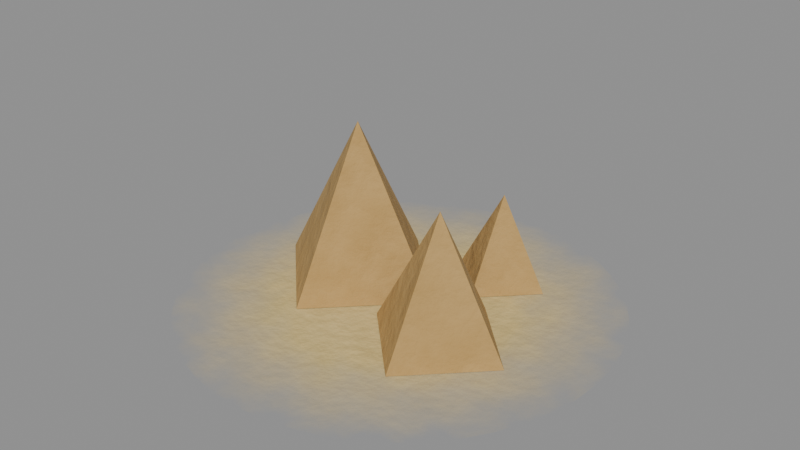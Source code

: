 # Source: improvement_pyramid.blend  (saved by Blender 5.2.44; exported with 4.5.12 LTS)
import bpy
from mathutils import Matrix  # noqa: F401  (used for matrix-valued properties, if any)

bpy.ops.wm.read_factory_settings(use_empty=True)
scene = bpy.context.scene
scene.name = 'improvement_pyramid'

# ---- materials (node trees are filled in below, after node groups)
mat_sg_e0c88a_001 = bpy.data.materials.new('sg#e0c88a.001')
mat_npyr = bpy.data.materials.new('npyr')

# ---- material node trees
mat_sg_e0c88a_001.use_nodes = True; mat_sg_e0c88a_001.node_tree.nodes.clear()
_N = mat_sg_e0c88a_001.node_tree.nodes; _L = mat_sg_e0c88a_001.node_tree.links
n0 = _N.new('ShaderNodeBsdfPrincipled'); n0.name = 'Principled BSDF'; n0.location = (-200, 100)
n0.inputs[2].default_value = 1.0
n0.inputs[10].default_value = 0.005
n1 = _N.new('ShaderNodeOutputMaterial'); n1.name = 'Material Output'; n1.location = (200, 100)
n2 = _N.new('ShaderNodeTexCoord'); n2.name = 'Texture Coordinate'; n2.location = (0, 0)
n3 = _N.new('ShaderNodeMapping'); n3.name = 'Mapping'; n3.location = (0, 0)
n3.inputs[3].default_value = (1.0, 1.0, 0.0)
n4 = _N.new('ShaderNodeVectorMath'); n4.name = 'Vector Math'; n4.location = (0, 0)
n4.operation = 'LENGTH'
n5 = _N.new('ShaderNodeTexNoise'); n5.name = 'Noise Texture'; n5.location = (0, 0)
n5.width = 160
n5.inputs[2].default_value = 7.0
n5.inputs[3].default_value = 3.0
n6 = _N.new('ShaderNodeMath'); n6.name = 'Math'; n6.location = (0, 0)
n6.operation = 'SUBTRACT'
n7 = _N.new('ShaderNodeMath'); n7.name = 'Math.001'; n7.location = (0, 0)
n7.operation = 'MULTIPLY'
n7.inputs[1].default_value = 0.22
n8 = _N.new('ShaderNodeMath'); n8.name = 'Math.002'; n8.location = (0, 0)
n9 = _N.new('ShaderNodeMapRange'); n9.name = 'Map Range'; n9.location = (0, 0)
n9.inputs[1].default_value = 0.3325
n9.inputs[2].default_value = 0.665
n9.inputs[3].default_value = 1.0
n9.inputs[4].default_value = 0.0
n10 = _N.new('ShaderNodeTexNoise'); n10.name = 'Noise Texture.001'; n10.location = (0, 0)
n10.width = 160
n10.inputs[2].default_value = 10.0
n10.inputs[3].default_value = 5.0
n11 = _N.new('ShaderNodeMix'); n11.name = 'Mix'; n11.location = (0, 0)
n11.data_type = 'RGBA'
n11.inputs[6].default_value = (0.7454, 0.5776, 0.2542, 1.0)
n11.inputs[7].default_value = (0.5776, 0.4342, 0.162, 1.0)
n12 = _N.new('ShaderNodeBump'); n12.name = 'Bump'; n12.location = (0, 0)
n12.inputs[0].default_value = 0.2
n12.inputs[1].default_value = 0.05
n13 = _N.new('ShaderNodeTexNoise'); n13.name = 'Noise Texture.002'; n13.location = (0, 0)
n13.width = 160
n13.inputs[2].default_value = 30.0
n13.inputs[3].default_value = 6.0
n14 = _N.new('ShaderNodeBsdfTransparent'); n14.name = 'Transparent BSDF'; n14.location = (0, 0)
n15 = _N.new('ShaderNodeMixShader'); n15.name = 'Mix Shader'; n15.location = (0, 0)
_L.new(n2.outputs[3], n3.inputs[0])
_L.new(n3.outputs[0], n4.inputs[0])
_L.new(n2.outputs[3], n5.inputs[0])
_L.new(n5.outputs[0], n6.inputs[0])
_L.new(n6.outputs[0], n7.inputs[0])
_L.new(n4.outputs[1], n8.inputs[0])
_L.new(n7.outputs[0], n8.inputs[1])
_L.new(n8.outputs[0], n9.inputs[0])
_L.new(n2.outputs[3], n10.inputs[0])
_L.new(n10.outputs[0], n11.inputs[0])
_L.new(n11.outputs[2], n0.inputs[0])
_L.new(n2.outputs[3], n13.inputs[0])
_L.new(n13.outputs[0], n12.inputs[3])
_L.new(n12.outputs[0], n0.inputs[5])
_L.new(n9.outputs[0], n15.inputs[0])
_L.new(n14.outputs[0], n15.inputs[1])
_L.new(n0.outputs[0], n15.inputs[2])
_L.new(n15.outputs[0], n1.inputs[0])
n1.is_active_output = True
mat_npyr.use_nodes = True; mat_npyr.node_tree.nodes.clear()
_N = mat_npyr.node_tree.nodes; _L = mat_npyr.node_tree.links
n0 = _N.new('ShaderNodeBsdfPrincipled'); n0.name = 'Principled BSDF'; n0.location = (-200, 100)
n0.inputs[2].default_value = 0.95
n0.inputs[10].default_value = 0.005
n1 = _N.new('ShaderNodeOutputMaterial'); n1.name = 'Material Output'; n1.location = (200, 100)
n2 = _N.new('ShaderNodeTexCoord'); n2.name = 'Texture Coordinate'; n2.location = (0, 0)
n3 = _N.new('ShaderNodeMapping'); n3.name = 'Mapping'; n3.location = (0, 0)
n4 = _N.new('ShaderNodeTexNoise'); n4.name = 'Noise Texture'; n4.location = (0, 0)
n4.width = 160
n4.inputs[2].default_value = 8.0
n4.inputs[3].default_value = 6.0
n4.inputs[4].default_value = 0.6
n5 = _N.new('ShaderNodeMix'); n5.name = 'Mix'; n5.location = (0, 0)
n5.data_type = 'RGBA'
n5.inputs[6].default_value = (0.5776, 0.3712, 0.1384, 1.0)
n5.inputs[7].default_value = (0.3916, 0.2307, 0.0648, 1.0)
n6 = _N.new('ShaderNodeBump'); n6.name = 'Bump'; n6.location = (0, 0)
n6.inputs[0].default_value = 0.4
n6.inputs[1].default_value = 0.05
_L.new(n0.outputs[0], n1.inputs[0])
_L.new(n2.outputs[3], n3.inputs[0])
_L.new(n3.outputs[0], n4.inputs[0])
_L.new(n4.outputs[0], n5.inputs[0])
_L.new(n5.outputs[2], n0.inputs[0])
_L.new(n4.outputs[0], n6.inputs[3])
_L.new(n6.outputs[0], n0.inputs[5])
n1.is_active_output = True

# ---- meshes
me_improvement_pyramid = bpy.data.meshes.new('improvement_pyramid')
me_improvement_pyramid.from_pydata([(0.0, 0.0, -0.002), (0.665, 0.0, -0.002), (0.6593, 0.0868, -0.002), (0.6423, 0.1721, -0.002), (0.6144, 0.2545, -0.002), (0.5759, 0.3325, -0.002), (0.5276, 0.4048, -0.002), (0.4702, 0.4702, -0.002), (0.4048, 0.5276, -0.002), (0.3325, 0.5759, -0.002), (0.2545, 0.6144, -0.002), (0.1721, 0.6423, -0.002), (0.0868, 0.6593, -0.002), (4.072e-17, 0.665, -0.002), (-0.0868, 0.6593, -0.002), (-0.1721, 0.6423, -0.002), (-0.2545, 0.6144, -0.002), (-0.3325, 0.5759, -0.002), (-0.4048, 0.5276, -0.002), (-0.4702, 0.4702, -0.002), (-0.5276, 0.4048, -0.002), (-0.5759, 0.3325, -0.002), (-0.6144, 0.2545, -0.002), (-0.6423, 0.1721, -0.002), (-0.6593, 0.0868, -0.002), (-0.665, 8.144e-17, -0.002), (-0.6593, -0.0868, -0.002), (-0.6423, -0.1721, -0.002), (-0.6144, -0.2545, -0.002), (-0.5759, -0.3325, -0.002), (-0.5276, -0.4048, -0.002), (-0.4702, -0.4702, -0.002), (-0.4048, -0.5276, -0.002), (-0.3325, -0.5759, -0.002), (-0.2545, -0.6144, -0.002), (-0.1721, -0.6423, -0.002), (-0.0868, -0.6593, -0.002), (-1.222e-16, -0.665, -0.002), (0.0868, -0.6593, -0.002), (0.1721, -0.6423, -0.002), (0.2545, -0.6144, -0.002), (0.3325, -0.5759, -0.002), (0.4048, -0.5276, -0.002), (0.4702, -0.4702, -0.002), (0.5276, -0.4048, -0.002), (0.5759, -0.3325, -0.002), (0.6144, -0.2545, -0.002), (0.6423, -0.1721, -0.002), (0.6593, -0.0868, -0.002)], [], [(0, 2, 1), (0, 3, 2), (0, 4, 3), (0, 5, 4), (0, 6, 5), (0, 7, 6), (0, 8, 7), (0, 9, 8), (0, 10, 9), (0, 11, 10), (0, 12, 11), (0, 13, 12), (0, 14, 13), (0, 15, 14), (0, 16, 15), (0, 17, 16), (0, 18, 17), (0, 19, 18), (0, 20, 19), (0, 21, 20), (0, 22, 21), (0, 23, 22), (0, 24, 23), (0, 25, 24), (0, 26, 25), (0, 27, 26), (0, 28, 27), (0, 29, 28), (0, 30, 29), (0, 31, 30), (0, 32, 31), (0, 33, 32), (0, 34, 33), (0, 35, 34), (0, 36, 35), (0, 37, 36), (0, 38, 37), (0, 39, 38), (0, 40, 39), (0, 41, 40), (0, 42, 41), (0, 43, 42), (0, 44, 43), (0, 45, 44), (0, 46, 45), (0, 47, 46), (0, 48, 47), (0, 1, 48)])
_uv = me_improvement_pyramid.uv_layers.new(name='UVMap')
_uv.uv.foreach_set('vector', [0.0, 0.0, 0.6593, 0.0868, 0.665, 0.0, 0.0, 0.0, 0.6423, 0.1721, 0.6593, 0.0868, 0.0, 0.0, 0.6144, 0.2545, 0.6423, 0.1721, 0.0, 0.0, 0.5759, 0.3325, 0.6144, 0.2545, 0.0, 0.0, 0.5276, 0.4048, 0.5759, 0.3325, 0.0, 0.0, 0.4702, 0.4702, 0.5276, 0.4048, 0.0, 0.0, 0.4048, 0.5276, 0.4702, 0.4702, 0.0, 0.0, 0.3325, 0.5759, 0.4048, 0.5276, 0.0, 0.0, 0.2545, 0.6144, 0.3325, 0.5759, 0.0, 0.0, 0.1721, 0.6423, 0.2545, 0.6144, 0.0, 0.0, 0.0868, 0.6593, 0.1721, 0.6423, 0.0, 0.0, 4.072e-17, 0.665, 0.0868, 0.6593, 0.0, 0.0, -0.0868, 0.6593, 4.072e-17, 0.665, 0.0, 0.0, -0.1721, 0.6423, -0.0868, 0.6593, 0.0, 0.0, -0.2545, 0.6144, -0.1721, 0.6423, 0.0, 0.0, -0.3325, 0.5759, -0.2545, 0.6144, 0.0, 0.0, -0.4048, 0.5276, -0.3325, 0.5759, 0.0, 0.0, -0.4702, 0.4702, -0.4048, 0.5276, 0.0, 0.0, -0.5276, 0.4048, -0.4702, 0.4702, 0.0, 0.0, -0.5759, 0.3325, -0.5276, 0.4048, 0.0, 0.0, -0.6144, 0.2545, -0.5759, 0.3325, 0.0, 0.0, -0.6423, 0.1721, -0.6144, 0.2545, 0.0, 0.0, -0.6593, 0.0868, -0.6423, 0.1721, 0.0, 0.0, -0.665, 8.144e-17, -0.6593, 0.0868, 0.0, 0.0, -0.6593, -0.0868, -0.665, 8.144e-17, 0.0, 0.0, -0.6423, -0.1721, -0.6593, -0.0868, 0.0, 0.0, -0.6144, -0.2545, -0.6423, -0.1721, 0.0, 0.0, -0.5759, -0.3325, -0.6144, -0.2545, 0.0, 0.0, -0.5276, -0.4048, -0.5759, -0.3325, 0.0, 0.0, -0.4702, -0.4702, -0.5276, -0.4048, 0.0, 0.0, -0.4048, -0.5276, -0.4702, -0.4702, 0.0, 0.0, -0.3325, -0.5759, -0.4048, -0.5276, 0.0, 0.0, -0.2545, -0.6144, -0.3325, -0.5759, 0.0, 0.0, -0.1721, -0.6423, -0.2545, -0.6144, 0.0, 0.0, -0.0868, -0.6593, -0.1721, -0.6423, 0.0, 0.0, -1.222e-16, -0.665, -0.0868, -0.6593, 0.0, 0.0, 0.0868, -0.6593, -1.222e-16, -0.665, 0.0, 0.0, 0.1721, -0.6423, 0.0868, -0.6593, 0.0, 0.0, 0.2545, -0.6144, 0.1721, -0.6423, 0.0, 0.0, 0.3325, -0.5759, 0.2545, -0.6144, 0.0, 0.0, 0.4048, -0.5276, 0.3325, -0.5759, 0.0, 0.0, 0.4702, -0.4702, 0.4048, -0.5276, 0.0, 0.0, 0.5276, -0.4048, 0.4702, -0.4702, 0.0, 0.0, 0.5759, -0.3325, 0.5276, -0.4048, 0.0, 0.0, 0.6144, -0.2545, 0.5759, -0.3325, 0.0, 0.0, 0.6423, -0.1721, 0.6144, -0.2545, 0.0, 0.0, 0.6593, -0.0868, 0.6423, -0.1721, 0.0, 0.0, 0.665, 0.0, 0.6593, -0.0868])
me_improvement_pyramid.materials.append(mat_sg_e0c88a_001)
me_improvement_pyramid.update()
me_improvement_pyramid_001 = bpy.data.meshes.new('improvement_pyramid.001')
me_improvement_pyramid_001.from_pydata([(0.444, -0.1, 0.0), (-0.2, 0.33, 0.0), (0.08, 0.05, 0.0), (0.22, 0.124, 0.0), (-0.2, -0.23, 0.0), (0.304, 0.3, 0.0), (-0.48, 0.05, 0.0), (-0.2, 0.05, 0.5), (0.15, 0.454, 0.0), (0.22, -0.324, 0.0), (-0.004, -0.1, 0.0), (0.22, -0.1, 0.4), (0.15, 0.146, 0.0), (-0.004, 0.3, 0.0), (0.15, 0.3, 0.28)], [], [(3, 11, 0), (0, 11, 9), (1, 7, 2), (2, 7, 4), (8, 14, 5), (1, 2, 4, 6), (4, 7, 6), (5, 14, 12), (6, 7, 1), (0, 9, 10, 3), (9, 11, 10), (10, 11, 3), (5, 12, 13, 8), (12, 14, 13), (13, 14, 8)])
_uv = me_improvement_pyramid_001.uv_layers.new(name='UVMap')
_uv.uv.foreach_set('vector', [0.0, 0.22, 0.4, 0.22, 0.0, 0.444, 0.0, 0.444, 0.4, 0.22, 0.0, 0.22, 0.0, -0.2, 0.5, -0.2, 0.0, 0.08, 0.0, 0.08, 0.5, -0.2, 0.0, -0.2, 0.0, 0.15, 0.28, 0.15, 0.0, 0.304, -0.2, 0.33, 0.08, 0.05, -0.2, -0.23, -0.48, 0.05, 0.0, -0.2, 0.5, -0.2, 0.0, -0.48, 0.0, 0.304, 0.28, 0.15, 0.0, 0.15, 0.0, -0.48, 0.5, -0.2, 0.0, -0.2, 0.444, -0.1, 0.22, -0.324, -0.004, -0.1, 0.22, 0.124, 0.0, 0.22, 0.4, 0.22, 0.0, -0.004, 0.0, -0.004, 0.4, 0.22, 0.0, 0.22, 0.304, 0.3, 0.15, 0.146, -0.004, 0.3, 0.15, 0.454, 0.0, 0.15, 0.28, 0.15, 0.0, -0.004, 0.0, -0.004, 0.28, 0.15, 0.0, 0.15])
me_improvement_pyramid_001.materials.append(mat_npyr)
me_improvement_pyramid_001.update()

# ---- objects
ob_improvement_pyramid_sg_e0c88a_001_00 = bpy.data.objects.new('improvement_pyramid_sg#e0c88a.001_00', me_improvement_pyramid)
ob_improvement_pyramid_npyr_01 = bpy.data.objects.new('improvement_pyramid_npyr_01', me_improvement_pyramid_001)
ob_improvement_pyramid_002 = bpy.data.objects.new('improvement_pyramid.002', None)

# ---- transforms, parenting, visibility, modifiers, constraints
ob_improvement_pyramid_sg_e0c88a_001_00.parent = ob_improvement_pyramid_002
ob_improvement_pyramid_sg_e0c88a_001_00.location = (0.0, 0.0, 0.0)
ob_improvement_pyramid_npyr_01.parent = ob_improvement_pyramid_002
ob_improvement_pyramid_npyr_01.location = (0.0, 0.0, 0.0)
ob_improvement_pyramid_002.location = (0.0, 0.0, 0.0)

# ---- collection membership
scene.collection.objects.link(ob_improvement_pyramid_sg_e0c88a_001_00)
scene.collection.objects.link(ob_improvement_pyramid_npyr_01)
scene.collection.objects.link(ob_improvement_pyramid_002)

# ---- scene / render settings (as saved in the file)
scene.frame_start = 1; scene.frame_end = 250; scene.frame_set(1)
scene.render.engine = 'BLENDER_EEVEE_NEXT'
scene.render.image_settings.exr_codec = 'NONE'
scene.render.use_bake_clear = False
scene.render.bake_margin = 0
scene.render.bake_bias = 0.0
scene.render.bake_samples = 0
scene.render.simplify_subdivision_render = 0
scene.render.simplify_child_particles_render = 0.0
scene.render.compositor_device = 'GPU'
scene.eevee.use_volume_custom_range = False
scene.eevee.gtao_distance = 0.0
scene.eevee.use_fast_gi = False
scene.eevee.fast_gi_thickness_near = 0.1
scene.eevee.fast_gi_thickness_far = 0.0
scene.eevee.ray_tracing_options.screen_trace_thickness = 0.1
bpy.context.view_layer.update()

# ---- added for rendering (the .blend has no active camera and no usable light): camera, sun + grey world if the file has none
cam_auto = bpy.data.cameras.new('AutoCamera')
cam_auto.lens = 50.0
cam_auto.sensor_width = 36.0
cam_auto.clip_end = 1000.0
ob_auto_camera = bpy.data.objects.new('AutoCamera', cam_auto)
scene.collection.objects.link(ob_auto_camera)
ob_auto_camera.location = (1.80117, -2.16141, 1.68994)
ob_auto_camera.rotation_euler = (1.09748, -7.21219e-08, 0.694738)
scene.camera = ob_auto_camera
light_auto_sun = bpy.data.lights.new('AutoSun', 'SUN')
light_auto_sun.energy = 3.0
light_auto_sun.angle = 0.0523599
ob_auto_sun = bpy.data.objects.new('AutoSun', light_auto_sun)
scene.collection.objects.link(ob_auto_sun)
ob_auto_sun.rotation_euler = (0.872665, 0.174533, 0.523599)
if scene.world is None:
    world_auto = bpy.data.worlds.new('AutoWorld')
    world_auto.color = (0.3, 0.3, 0.3)
    scene.world = world_auto
bpy.context.view_layer.update()
